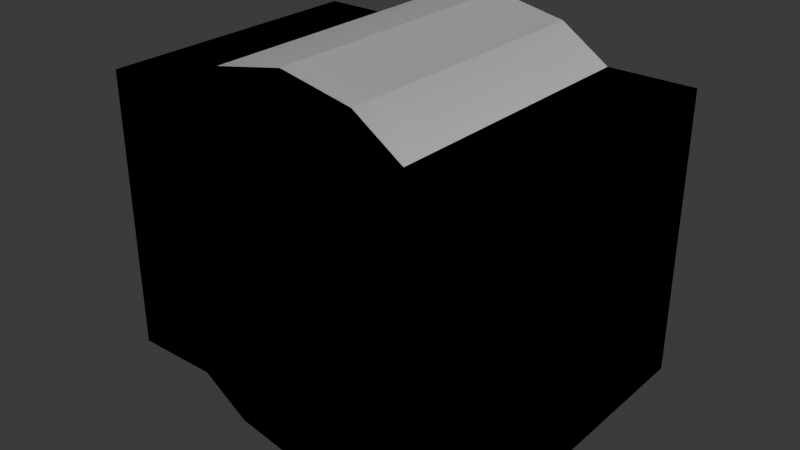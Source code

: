 # Source: secondary_view_component_strategy.blend  (saved by Blender 5.2.44; exported with 4.5.12 LTS)
import bpy
from mathutils import Matrix  # noqa: F401  (used for matrix-valued properties, if any)

bpy.ops.wm.read_factory_settings(use_empty=True)
scene = bpy.context.scene
scene.name = 'Scene'

# ---- collections
col_reference_truth = bpy.data.collections.new('REFERENCE_TRUTH'); scene.collection.children.link(col_reference_truth)
col_strategy_candidates = bpy.data.collections.new('STRATEGY_CANDIDATES'); scene.collection.children.link(col_strategy_candidates)

# ---- world
world_world = bpy.data.worlds.new('World'); scene.world = world_world
world_world.use_nodes = True; world_world.node_tree.nodes.clear()
_N = world_world.node_tree.nodes; _L = world_world.node_tree.links
n0 = _N.new('ShaderNodeOutputWorld'); n0.name = 'World Output'; n0.location = (200, 100)
n1 = _N.new('ShaderNodeBackground'); n1.name = 'Background'; n1.location = (-200, 100)
n1.inputs[0].default_value = (0.05088, 0.05088, 0.05088, 1.0)
_L.new(n1.outputs[0], n0.inputs[0])
n0.is_active_output = True
world_world.color = (0.05088, 0.05088, 0.05088)
world_world.sun_shadow_jitter_overblur = 0.0

# ---- meshes
me_cube_001 = bpy.data.meshes.new('Cube.001')
me_cube_001.from_pydata([(-2.2, -1.5, -1.5), (-2.2, -1.5, 1.5), (-2.2, 1.5, -1.5), (-2.2, 1.5, 1.5), (2.2, -1.5, -1.5), (2.2, -1.5, 1.5), (2.2, 1.5, -1.5), (2.2, 1.5, 1.5)], [], [(0, 1, 3, 2), (2, 3, 7, 6), (6, 7, 5, 4), (4, 5, 1, 0), (2, 6, 4, 0), (7, 3, 1, 5)])
_uv = me_cube_001.uv_layers.new(name='UVMap')
_uv.uv.foreach_set('vector', [0.375, 0.0, 0.625, 0.0, 0.625, 0.25, 0.375, 0.25, 0.375, 0.25, 0.625, 0.25, 0.625, 0.5, 0.375, 0.5, 0.375, 0.5, 0.625, 0.5, 0.625, 0.75, 0.375, 0.75, 0.375, 0.75, 0.625, 0.75, 0.625, 1.0, 0.375, 1.0, 0.125, 0.5, 0.375, 0.5, 0.375, 0.75, 0.125, 0.75, 0.625, 0.5, 0.875, 0.5, 0.875, 0.75, 0.625, 0.75])
me_cube_001.update()
me_cylinder = bpy.data.meshes.new('Cylinder')
me_cylinder.from_pydata([(0.0, 1.5, 2.0), (0.0, -1.5, 2.0), (0.7654, 1.5, 1.848), (0.7654, -1.5, 1.848), (1.414, 1.5, 1.414), (1.414, -1.5, 1.414), (1.848, 1.5, 0.7654), (1.848, -1.5, 0.7654), (2.0, 1.5, 6.557e-08), (2.0, -1.5, -6.557e-08), (1.848, 1.5, -0.7654), (1.848, -1.5, -0.7654), (1.414, 1.5, -1.414), (1.414, -1.5, -1.414), (0.7654, 1.5, -1.848), (0.7654, -1.5, -1.848), (0.0, 1.5, -2.0), (0.0, -1.5, -2.0), (-0.7654, 1.5, -1.848), (-0.7654, -1.5, -1.848), (-1.414, 1.5, -1.414), (-1.414, -1.5, -1.414), (-1.848, 1.5, -0.7654), (-1.848, -1.5, -0.7654), (-2.0, 1.5, 6.557e-08), (-2.0, -1.5, -6.557e-08), (-1.848, 1.5, 0.7654), (-1.848, -1.5, 0.7654), (-1.414, 1.5, 1.414), (-1.414, -1.5, 1.414), (-0.7654, 1.5, 1.848), (-0.7654, -1.5, 1.848)], [], [(0, 1, 3, 2), (2, 3, 5, 4), (4, 5, 7, 6), (6, 7, 9, 8), (8, 9, 11, 10), (10, 11, 13, 12), (12, 13, 15, 14), (14, 15, 17, 16), (16, 17, 19, 18), (18, 19, 21, 20), (20, 21, 23, 22), (22, 23, 25, 24), (24, 25, 27, 26), (26, 27, 29, 28), (3, 1, 31, 29, 27, 25, 23, 21, 19, 17, 15, 13, 11, 9, 7, 5), (28, 29, 31, 30), (30, 31, 1, 0), (0, 2, 4, 6, 8, 10, 12, 14, 16, 18, 20, 22, 24, 26, 28, 30)])
_uv = me_cylinder.uv_layers.new(name='UVMap')
_uv.uv.foreach_set('vector', [1.0, 0.5, 1.0, 1.0, 0.9375, 1.0, 0.9375, 0.5, 0.9375, 0.5, 0.9375, 1.0, 0.875, 1.0, 0.875, 0.5, 0.875, 0.5, 0.875, 1.0, 0.8125, 1.0, 0.8125, 0.5, 0.8125, 0.5, 0.8125, 1.0, 0.75, 1.0, 0.75, 0.5, 0.75, 0.5, 0.75, 1.0, 0.6875, 1.0, 0.6875, 0.5, 0.6875, 0.5, 0.6875, 1.0, 0.625, 1.0, 0.625, 0.5, 0.625, 0.5, 0.625, 1.0, 0.5625, 1.0, 0.5625, 0.5, 0.5625, 0.5, 0.5625, 1.0, 0.5, 1.0, 0.5, 0.5, 0.5, 0.5, 0.5, 1.0, 0.4375, 1.0, 0.4375, 0.5, 0.4375, 0.5, 0.4375, 1.0, 0.375, 1.0, 0.375, 0.5, 0.375, 0.5, 0.375, 1.0, 0.3125, 1.0, 0.3125, 0.5, 0.3125, 0.5, 0.3125, 1.0, 0.25, 1.0, 0.25, 0.5, 0.25, 0.5, 0.25, 1.0, 0.1875, 1.0, 0.1875, 0.5, 0.1875, 0.5, 0.1875, 1.0, 0.125, 1.0, 0.125, 0.5, 0.3418, 0.4717, 0.25, 0.49, 0.1582, 0.4717, 0.08029, 0.4197, 0.02827, 0.3418, 0.01, 0.25, 0.02827, 0.1582, 0.08029, 0.08029, 0.1582, 0.02827, 0.25, 0.01, 0.3418, 0.02827, 0.4197, 0.08029, 0.4717, 0.1582, 0.49, 0.25, 0.4717, 0.3418, 0.4197, 0.4197, 0.125, 0.5, 0.125, 1.0, 0.0625, 1.0, 0.0625, 0.5, 0.0625, 0.5, 0.0625, 1.0, 0.0, 1.0, 0.0, 0.5, 0.75, 0.49, 0.8418, 0.4717, 0.9197, 0.4197, 0.9717, 0.3418, 0.99, 0.25, 0.9717, 0.1582, 0.9197, 0.08029, 0.8418, 0.02827, 0.75, 0.01, 0.6582, 0.02827, 0.5803, 0.08029, 0.5283, 0.1582, 0.51, 0.25, 0.5283, 0.3418, 0.5803, 0.4197, 0.6582, 0.4717])
me_cylinder.update()
me_cube_002 = bpy.data.meshes.new('Cube.002')
me_cube_002.from_pydata([(-2.2, -1.5, -1.5), (-2.2, -1.5, 1.5), (-2.2, 1.5, -1.5), (-2.2, 1.5, 1.5), (2.2, -1.5, -1.5), (2.2, -1.5, 1.5), (2.2, 1.5, -1.5), (2.2, 1.5, 1.5)], [], [(0, 1, 3, 2), (2, 3, 7, 6), (6, 7, 5, 4), (4, 5, 1, 0), (2, 6, 4, 0), (7, 3, 1, 5)])
_uv = me_cube_002.uv_layers.new(name='UVMap')
_uv.uv.foreach_set('vector', [0.375, 0.0, 0.625, 0.0, 0.625, 0.25, 0.375, 0.25, 0.375, 0.25, 0.625, 0.25, 0.625, 0.5, 0.375, 0.5, 0.375, 0.5, 0.625, 0.5, 0.625, 0.75, 0.375, 0.75, 0.375, 0.75, 0.625, 0.75, 0.625, 1.0, 0.375, 1.0, 0.125, 0.5, 0.375, 0.5, 0.375, 0.75, 0.125, 0.75, 0.625, 0.5, 0.875, 0.5, 0.875, 0.75, 0.625, 0.75])
me_cube_002.update()
me_cube_003 = bpy.data.meshes.new('Cube.003')
me_cube_003.from_pydata([(-1.5, -1.4, -1.5), (-1.5, -1.4, 1.5), (-1.5, 1.4, -1.5), (-1.5, 1.4, 1.5), (1.5, -1.4, -1.5), (1.5, -1.4, 1.5), (1.5, 1.4, -1.5), (1.5, 1.4, 1.5)], [], [(0, 1, 3, 2), (2, 3, 7, 6), (6, 7, 5, 4), (4, 5, 1, 0), (2, 6, 4, 0), (7, 3, 1, 5)])
_uv = me_cube_003.uv_layers.new(name='UVMap')
_uv.uv.foreach_set('vector', [0.375, 0.0, 0.625, 0.0, 0.625, 0.25, 0.375, 0.25, 0.375, 0.25, 0.625, 0.25, 0.625, 0.5, 0.375, 0.5, 0.375, 0.5, 0.625, 0.5, 0.625, 0.75, 0.375, 0.75, 0.375, 0.75, 0.625, 0.75, 0.625, 1.0, 0.375, 1.0, 0.125, 0.5, 0.375, 0.5, 0.375, 0.75, 0.125, 0.75, 0.625, 0.5, 0.875, 0.5, 0.875, 0.75, 0.625, 0.75])
me_cube_003.update()
me_cube_004 = bpy.data.meshes.new('Cube.004')
me_cube_004.from_pydata([(-2.2, -0.1, -1.5), (-2.2, -0.1, 1.5), (-2.2, 0.1, -1.5), (-2.2, 0.1, 1.5), (2.2, -0.1, -1.5), (2.2, -0.1, 1.5), (2.2, 0.1, -1.5), (2.2, 0.1, 1.5)], [], [(0, 1, 3, 2), (2, 3, 7, 6), (6, 7, 5, 4), (4, 5, 1, 0), (2, 6, 4, 0), (7, 3, 1, 5)])
_uv = me_cube_004.uv_layers.new(name='UVMap')
_uv.uv.foreach_set('vector', [0.375, 0.0, 0.625, 0.0, 0.625, 0.25, 0.375, 0.25, 0.375, 0.25, 0.625, 0.25, 0.625, 0.5, 0.375, 0.5, 0.375, 0.5, 0.625, 0.5, 0.625, 0.75, 0.375, 0.75, 0.375, 0.75, 0.625, 0.75, 0.625, 1.0, 0.375, 1.0, 0.125, 0.5, 0.375, 0.5, 0.375, 0.75, 0.125, 0.75, 0.625, 0.5, 0.875, 0.5, 0.875, 0.75, 0.625, 0.75])
me_cube_004.update()
me_cylinder_001 = bpy.data.meshes.new('Cylinder.001')
me_cylinder_001.from_pydata([(0.0, 1.5, 2.0), (0.0, -1.5, 2.0), (0.7654, 1.5, 1.848), (0.7654, -1.5, 1.848), (1.414, 1.5, 1.414), (1.414, -1.5, 1.414), (1.848, 1.5, 0.7654), (1.848, -1.5, 0.7654), (2.0, 1.5, 6.557e-08), (2.0, -1.5, -6.557e-08), (1.848, 1.5, -0.7654), (1.848, -1.5, -0.7654), (1.414, 1.5, -1.414), (1.414, -1.5, -1.414), (0.7654, 1.5, -1.848), (0.7654, -1.5, -1.848), (0.0, 1.5, -2.0), (0.0, -1.5, -2.0), (-0.7654, 1.5, -1.848), (-0.7654, -1.5, -1.848), (-1.414, 1.5, -1.414), (-1.414, -1.5, -1.414), (-1.848, 1.5, -0.7654), (-1.848, -1.5, -0.7654), (-2.0, 1.5, 6.557e-08), (-2.0, -1.5, -6.557e-08), (-1.848, 1.5, 0.7654), (-1.848, -1.5, 0.7654), (-1.414, 1.5, 1.414), (-1.414, -1.5, 1.414), (-0.7654, 1.5, 1.848), (-0.7654, -1.5, 1.848)], [], [(0, 1, 3, 2), (2, 3, 5, 4), (4, 5, 7, 6), (6, 7, 9, 8), (8, 9, 11, 10), (10, 11, 13, 12), (12, 13, 15, 14), (14, 15, 17, 16), (16, 17, 19, 18), (18, 19, 21, 20), (20, 21, 23, 22), (22, 23, 25, 24), (24, 25, 27, 26), (26, 27, 29, 28), (3, 1, 31, 29, 27, 25, 23, 21, 19, 17, 15, 13, 11, 9, 7, 5), (28, 29, 31, 30), (30, 31, 1, 0), (0, 2, 4, 6, 8, 10, 12, 14, 16, 18, 20, 22, 24, 26, 28, 30)])
_uv = me_cylinder_001.uv_layers.new(name='UVMap')
_uv.uv.foreach_set('vector', [1.0, 0.5, 1.0, 1.0, 0.9375, 1.0, 0.9375, 0.5, 0.9375, 0.5, 0.9375, 1.0, 0.875, 1.0, 0.875, 0.5, 0.875, 0.5, 0.875, 1.0, 0.8125, 1.0, 0.8125, 0.5, 0.8125, 0.5, 0.8125, 1.0, 0.75, 1.0, 0.75, 0.5, 0.75, 0.5, 0.75, 1.0, 0.6875, 1.0, 0.6875, 0.5, 0.6875, 0.5, 0.6875, 1.0, 0.625, 1.0, 0.625, 0.5, 0.625, 0.5, 0.625, 1.0, 0.5625, 1.0, 0.5625, 0.5, 0.5625, 0.5, 0.5625, 1.0, 0.5, 1.0, 0.5, 0.5, 0.5, 0.5, 0.5, 1.0, 0.4375, 1.0, 0.4375, 0.5, 0.4375, 0.5, 0.4375, 1.0, 0.375, 1.0, 0.375, 0.5, 0.375, 0.5, 0.375, 1.0, 0.3125, 1.0, 0.3125, 0.5, 0.3125, 0.5, 0.3125, 1.0, 0.25, 1.0, 0.25, 0.5, 0.25, 0.5, 0.25, 1.0, 0.1875, 1.0, 0.1875, 0.5, 0.1875, 0.5, 0.1875, 1.0, 0.125, 1.0, 0.125, 0.5, 0.3418, 0.4717, 0.25, 0.49, 0.1582, 0.4717, 0.08029, 0.4197, 0.02827, 0.3418, 0.01, 0.25, 0.02827, 0.1582, 0.08029, 0.08029, 0.1582, 0.02827, 0.25, 0.01, 0.3418, 0.02827, 0.4197, 0.08029, 0.4717, 0.1582, 0.49, 0.25, 0.4717, 0.3418, 0.4197, 0.4197, 0.125, 0.5, 0.125, 1.0, 0.0625, 1.0, 0.0625, 0.5, 0.0625, 0.5, 0.0625, 1.0, 0.0, 1.0, 0.0, 0.5, 0.75, 0.49, 0.8418, 0.4717, 0.9197, 0.4197, 0.9717, 0.3418, 0.99, 0.25, 0.9717, 0.1582, 0.9197, 0.08029, 0.8418, 0.02827, 0.75, 0.01, 0.6582, 0.02827, 0.5803, 0.08029, 0.5283, 0.1582, 0.51, 0.25, 0.5283, 0.3418, 0.5803, 0.4197, 0.6582, 0.4717])
me_cylinder_001.update()
me_cylinder_002 = bpy.data.meshes.new('Cylinder.002')
me_cylinder_002.from_pydata([(0.0, 1.4, 1.35), (0.0, -1.4, 1.35), (0.5166, 1.4, 1.247), (0.5166, -1.4, 1.247), (0.9546, 1.4, 0.9546), (0.9546, -1.4, 0.9546), (1.247, 1.4, 0.5166), (1.247, -1.4, 0.5166), (1.35, 1.4, 6.12e-08), (1.35, -1.4, -6.12e-08), (1.247, 1.4, -0.5166), (1.247, -1.4, -0.5166), (0.9546, 1.4, -0.9546), (0.9546, -1.4, -0.9546), (0.5166, 1.4, -1.247), (0.5166, -1.4, -1.247), (0.0, 1.4, -1.35), (0.0, -1.4, -1.35), (-0.5166, 1.4, -1.247), (-0.5166, -1.4, -1.247), (-0.9546, 1.4, -0.9546), (-0.9546, -1.4, -0.9546), (-1.247, 1.4, -0.5166), (-1.247, -1.4, -0.5166), (-1.35, 1.4, 6.12e-08), (-1.35, -1.4, -6.12e-08), (-1.247, 1.4, 0.5166), (-1.247, -1.4, 0.5166), (-0.9546, 1.4, 0.9546), (-0.9546, -1.4, 0.9546), (-0.5166, 1.4, 1.247), (-0.5166, -1.4, 1.247)], [], [(0, 1, 3, 2), (2, 3, 5, 4), (4, 5, 7, 6), (6, 7, 9, 8), (8, 9, 11, 10), (10, 11, 13, 12), (12, 13, 15, 14), (14, 15, 17, 16), (16, 17, 19, 18), (18, 19, 21, 20), (20, 21, 23, 22), (22, 23, 25, 24), (24, 25, 27, 26), (26, 27, 29, 28), (3, 1, 31, 29, 27, 25, 23, 21, 19, 17, 15, 13, 11, 9, 7, 5), (28, 29, 31, 30), (30, 31, 1, 0), (0, 2, 4, 6, 8, 10, 12, 14, 16, 18, 20, 22, 24, 26, 28, 30)])
_uv = me_cylinder_002.uv_layers.new(name='UVMap')
_uv.uv.foreach_set('vector', [1.0, 0.5, 1.0, 1.0, 0.9375, 1.0, 0.9375, 0.5, 0.9375, 0.5, 0.9375, 1.0, 0.875, 1.0, 0.875, 0.5, 0.875, 0.5, 0.875, 1.0, 0.8125, 1.0, 0.8125, 0.5, 0.8125, 0.5, 0.8125, 1.0, 0.75, 1.0, 0.75, 0.5, 0.75, 0.5, 0.75, 1.0, 0.6875, 1.0, 0.6875, 0.5, 0.6875, 0.5, 0.6875, 1.0, 0.625, 1.0, 0.625, 0.5, 0.625, 0.5, 0.625, 1.0, 0.5625, 1.0, 0.5625, 0.5, 0.5625, 0.5, 0.5625, 1.0, 0.5, 1.0, 0.5, 0.5, 0.5, 0.5, 0.5, 1.0, 0.4375, 1.0, 0.4375, 0.5, 0.4375, 0.5, 0.4375, 1.0, 0.375, 1.0, 0.375, 0.5, 0.375, 0.5, 0.375, 1.0, 0.3125, 1.0, 0.3125, 0.5, 0.3125, 0.5, 0.3125, 1.0, 0.25, 1.0, 0.25, 0.5, 0.25, 0.5, 0.25, 1.0, 0.1875, 1.0, 0.1875, 0.5, 0.1875, 0.5, 0.1875, 1.0, 0.125, 1.0, 0.125, 0.5, 0.3418, 0.4717, 0.25, 0.49, 0.1582, 0.4717, 0.08029, 0.4197, 0.02827, 0.3418, 0.01, 0.25, 0.02827, 0.1582, 0.08029, 0.08029, 0.1582, 0.02827, 0.25, 0.01, 0.3418, 0.02827, 0.4197, 0.08029, 0.4717, 0.1582, 0.49, 0.25, 0.4717, 0.3418, 0.4197, 0.4197, 0.125, 0.5, 0.125, 1.0, 0.0625, 1.0, 0.0625, 0.5, 0.0625, 0.5, 0.0625, 1.0, 0.0, 1.0, 0.0, 0.5, 0.75, 0.49, 0.8418, 0.4717, 0.9197, 0.4197, 0.9717, 0.3418, 0.99, 0.25, 0.9717, 0.1582, 0.9197, 0.08029, 0.8418, 0.02827, 0.75, 0.01, 0.6582, 0.02827, 0.5803, 0.08029, 0.5283, 0.1582, 0.51, 0.25, 0.5283, 0.3418, 0.5803, 0.4197, 0.6582, 0.4717])
me_cylinder_002.update()
me_cylinder_003 = bpy.data.meshes.new('Cylinder.003')
me_cylinder_003.from_pydata([(0.0, 0.1, 2.0), (0.0, -0.1, 2.0), (0.7654, 0.1, 1.848), (0.7654, -0.1, 1.848), (1.414, 0.1, 1.414), (1.414, -0.1, 1.414), (1.848, 0.1, 0.7654), (1.848, -0.1, 0.7654), (2.0, 0.1, 4.371e-09), (2.0, -0.1, -4.371e-09), (1.848, 0.1, -0.7654), (1.848, -0.1, -0.7654), (1.414, 0.1, -1.414), (1.414, -0.1, -1.414), (0.7654, 0.1, -1.848), (0.7654, -0.1, -1.848), (0.0, 0.1, -2.0), (0.0, -0.1, -2.0), (-0.7654, 0.1, -1.848), (-0.7654, -0.1, -1.848), (-1.414, 0.1, -1.414), (-1.414, -0.1, -1.414), (-1.848, 0.1, -0.7654), (-1.848, -0.1, -0.7654), (-2.0, 0.1, 4.371e-09), (-2.0, -0.1, -4.371e-09), (-1.848, 0.1, 0.7654), (-1.848, -0.1, 0.7654), (-1.414, 0.1, 1.414), (-1.414, -0.1, 1.414), (-0.7654, 0.1, 1.848), (-0.7654, -0.1, 1.848)], [], [(0, 1, 3, 2), (2, 3, 5, 4), (4, 5, 7, 6), (6, 7, 9, 8), (8, 9, 11, 10), (10, 11, 13, 12), (12, 13, 15, 14), (14, 15, 17, 16), (16, 17, 19, 18), (18, 19, 21, 20), (20, 21, 23, 22), (22, 23, 25, 24), (24, 25, 27, 26), (26, 27, 29, 28), (3, 1, 31, 29, 27, 25, 23, 21, 19, 17, 15, 13, 11, 9, 7, 5), (28, 29, 31, 30), (30, 31, 1, 0), (0, 2, 4, 6, 8, 10, 12, 14, 16, 18, 20, 22, 24, 26, 28, 30)])
_uv = me_cylinder_003.uv_layers.new(name='UVMap')
_uv.uv.foreach_set('vector', [1.0, 0.5, 1.0, 1.0, 0.9375, 1.0, 0.9375, 0.5, 0.9375, 0.5, 0.9375, 1.0, 0.875, 1.0, 0.875, 0.5, 0.875, 0.5, 0.875, 1.0, 0.8125, 1.0, 0.8125, 0.5, 0.8125, 0.5, 0.8125, 1.0, 0.75, 1.0, 0.75, 0.5, 0.75, 0.5, 0.75, 1.0, 0.6875, 1.0, 0.6875, 0.5, 0.6875, 0.5, 0.6875, 1.0, 0.625, 1.0, 0.625, 0.5, 0.625, 0.5, 0.625, 1.0, 0.5625, 1.0, 0.5625, 0.5, 0.5625, 0.5, 0.5625, 1.0, 0.5, 1.0, 0.5, 0.5, 0.5, 0.5, 0.5, 1.0, 0.4375, 1.0, 0.4375, 0.5, 0.4375, 0.5, 0.4375, 1.0, 0.375, 1.0, 0.375, 0.5, 0.375, 0.5, 0.375, 1.0, 0.3125, 1.0, 0.3125, 0.5, 0.3125, 0.5, 0.3125, 1.0, 0.25, 1.0, 0.25, 0.5, 0.25, 0.5, 0.25, 1.0, 0.1875, 1.0, 0.1875, 0.5, 0.1875, 0.5, 0.1875, 1.0, 0.125, 1.0, 0.125, 0.5, 0.3418, 0.4717, 0.25, 0.49, 0.1582, 0.4717, 0.08029, 0.4197, 0.02827, 0.3418, 0.01, 0.25, 0.02827, 0.1582, 0.08029, 0.08029, 0.1582, 0.02827, 0.25, 0.01, 0.3418, 0.02827, 0.4197, 0.08029, 0.4717, 0.1582, 0.49, 0.25, 0.4717, 0.3418, 0.4197, 0.4197, 0.125, 0.5, 0.125, 1.0, 0.0625, 1.0, 0.0625, 0.5, 0.0625, 0.5, 0.0625, 1.0, 0.0, 1.0, 0.0, 0.5, 0.75, 0.49, 0.8418, 0.4717, 0.9197, 0.4197, 0.9717, 0.3418, 0.99, 0.25, 0.9717, 0.1582, 0.9197, 0.08029, 0.8418, 0.02827, 0.75, 0.01, 0.6582, 0.02827, 0.5803, 0.08029, 0.5283, 0.1582, 0.51, 0.25, 0.5283, 0.3418, 0.5803, 0.4197, 0.6582, 0.4717])
me_cylinder_003.update()

# ---- objects
ob_box_target_truth = bpy.data.objects.new('Box_Target_Truth', me_cube_001)
ob_radial_target_truth = bpy.data.objects.new('Radial_Target_Truth', me_cylinder)
ob_box_continuous = bpy.data.objects.new('Box_Continuous', me_cube_002)
ob_box_separate_body = bpy.data.objects.new('Box_Separate_Body', me_cube_003)
ob_box_separate_plate = bpy.data.objects.new('Box_Separate_Plate', me_cube_004)
ob_radial_continuous = bpy.data.objects.new('Radial_Continuous', me_cylinder_001)
ob_radial_separate_body = bpy.data.objects.new('Radial_Separate_Body', me_cylinder_002)
ob_radial_separate_plate = bpy.data.objects.new('Radial_Separate_Plate', me_cylinder_003)

# ---- transforms, parenting, visibility, modifiers, constraints
ob_box_target_truth.location = (0.0, 0.0, 0.0)
ob_radial_target_truth.location = (0.0, 0.0, 0.0)
ob_box_continuous.location = (0.0, 0.0, 0.0)
ob_box_separate_body.location = (0.0, 0.1, 0.0)
ob_box_separate_plate.location = (0.0, -1.4, 0.0)
ob_radial_continuous.location = (0.0, 0.0, 0.0)
ob_radial_separate_body.location = (0.0, 0.1, 0.0)
ob_radial_separate_plate.location = (0.0, -1.4, 0.0)

# ---- collection membership
col_reference_truth.objects.link(ob_box_target_truth)
col_reference_truth.objects.link(ob_radial_target_truth)
col_strategy_candidates.objects.link(ob_box_continuous)
col_strategy_candidates.objects.link(ob_box_separate_body)
col_strategy_candidates.objects.link(ob_box_separate_plate)
col_strategy_candidates.objects.link(ob_radial_continuous)
col_strategy_candidates.objects.link(ob_radial_separate_body)
col_strategy_candidates.objects.link(ob_radial_separate_plate)

# ---- scene / render settings (as saved in the file)
scene.frame_start = 1; scene.frame_end = 250; scene.frame_set(1)
scene.render.engine = 'BLENDER_EEVEE_NEXT'
scene.render.bake_bias = 0.0
scene.render.bake_samples = 0
scene.render.compositor_device = 'GPU'
scene.eevee.use_volume_custom_range = False
scene.eevee.fast_gi_thickness_near = 0.1
scene.eevee.fast_gi_thickness_far = 0.0
scene.eevee.ray_tracing_options.screen_trace_thickness = 0.1
bpy.context.view_layer.update()

# ---- added for rendering (the .blend has no active camera and no usable light): camera, sun
cam_auto = bpy.data.cameras.new('AutoCamera')
cam_auto.lens = 50.0
cam_auto.sensor_width = 36.0
cam_auto.clip_end = 1000.0
ob_auto_camera = bpy.data.objects.new('AutoCamera', cam_auto)
scene.collection.objects.link(ob_auto_camera)
ob_auto_camera.location = (6.1623, -7.39476, 4.92984)
ob_auto_camera.rotation_euler = (1.09748, -7.21219e-08, 0.694738)
scene.camera = ob_auto_camera
light_auto_sun = bpy.data.lights.new('AutoSun', 'SUN')
light_auto_sun.energy = 3.0
light_auto_sun.angle = 0.0523599
ob_auto_sun = bpy.data.objects.new('AutoSun', light_auto_sun)
scene.collection.objects.link(ob_auto_sun)
ob_auto_sun.rotation_euler = (0.872665, 0.174533, 0.523599)
bpy.context.view_layer.update()

